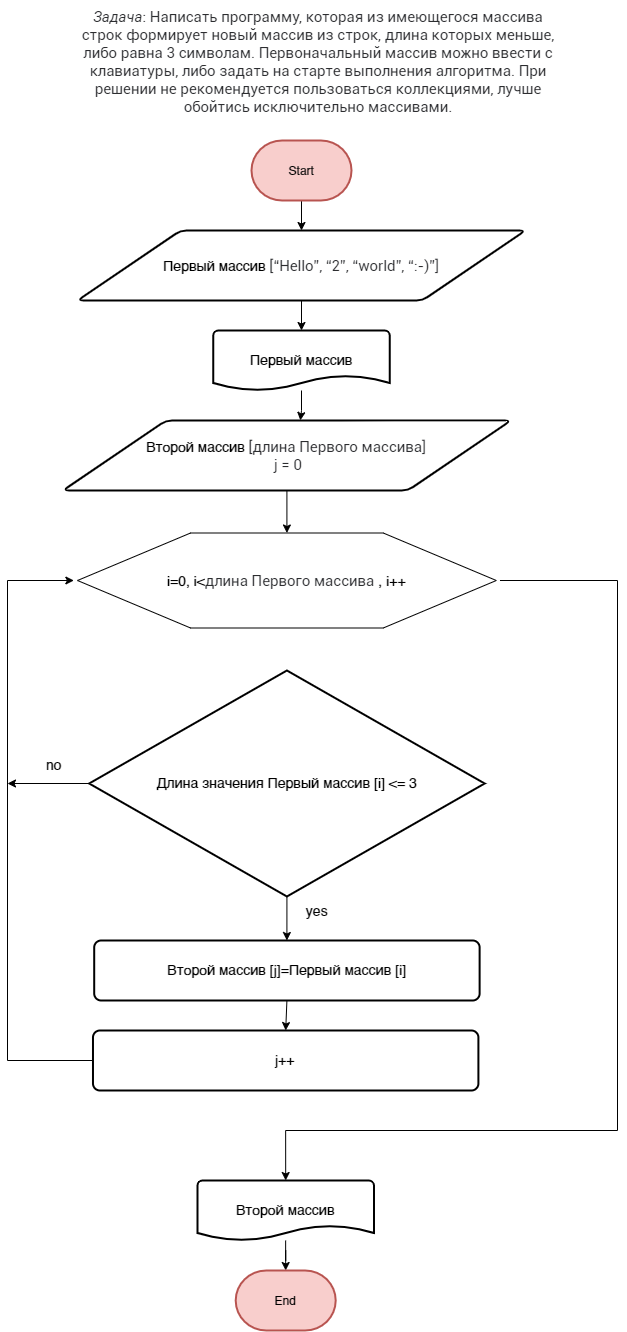

The diagram above was exported from draw.io. Its source (the exported page's mxGraphModel, read from the mxfile embedded in the PNG):
<mxGraphModel dx="1319" dy="963" grid="1" gridSize="10" guides="1" tooltips="1" connect="1" arrows="1" fold="1" page="1" pageScale="1" pageWidth="827" pageHeight="1169" math="0" shadow="0">
  <root>
    <mxCell id="0" />
    <mxCell id="1" parent="0" />
    <mxCell id="cDeC-wymd4vncOlWAiiX-1" value="&lt;em style=&quot;box-sizing: border-box; color: rgb(44, 45, 48); font-family: Roboto, &amp;quot;San Francisco&amp;quot;, &amp;quot;Helvetica Neue&amp;quot;, Helvetica, Arial; font-size: 15px; text-align: start; background-color: rgb(255, 255, 255);&quot;&gt;Задача&lt;/em&gt;&lt;span style=&quot;color: rgb(44, 45, 48); font-family: Roboto, &amp;quot;San Francisco&amp;quot;, &amp;quot;Helvetica Neue&amp;quot;, Helvetica, Arial; font-size: 15px; text-align: start; background-color: rgb(255, 255, 255);&quot;&gt;: Написать программу, которая из имеющегося массива строк формирует новый массив из строк, длина которых меньше, либо равна 3 символам. Первоначальный массив можно ввести с клавиатуры, либо задать на старте выполнения алгоритма. При решении не рекомендуется пользоваться коллекциями, лучше обойтись исключительно массивами.&lt;/span&gt;" style="text;html=1;strokeColor=none;fillColor=none;align=center;verticalAlign=middle;whiteSpace=wrap;rounded=0;" vertex="1" parent="1">
      <mxGeometry x="150" y="40" width="482" height="123" as="geometry" />
    </mxCell>
    <mxCell id="mNMA6DYR2kFmNUcApzjc-3" style="edgeStyle=orthogonalEdgeStyle;rounded=0;orthogonalLoop=1;jettySize=auto;html=1;exitX=0.5;exitY=1;exitDx=0;exitDy=0;exitPerimeter=0;" edge="1" parent="1" source="eI9j8YfR1QykpNOuLtQG-1" target="eI9j8YfR1QykpNOuLtQG-2">
      <mxGeometry relative="1" as="geometry" />
    </mxCell>
    <mxCell id="eI9j8YfR1QykpNOuLtQG-1" value="Start" style="strokeWidth=2;html=1;shape=mxgraph.flowchart.terminator;whiteSpace=wrap;fillColor=#f8cecc;strokeColor=#b85450;" vertex="1" parent="1">
      <mxGeometry x="324" y="180" width="100" height="60" as="geometry" />
    </mxCell>
    <mxCell id="mNMA6DYR2kFmNUcApzjc-4" style="edgeStyle=orthogonalEdgeStyle;rounded=0;orthogonalLoop=1;jettySize=auto;html=1;exitX=0.5;exitY=1;exitDx=0;exitDy=0;" edge="1" parent="1" source="eI9j8YfR1QykpNOuLtQG-2" target="lw0U_8La3mDQ_J0WOFXK-1">
      <mxGeometry relative="1" as="geometry" />
    </mxCell>
    <mxCell id="eI9j8YfR1QykpNOuLtQG-2" value="Первый массив&amp;nbsp;&lt;span style=&quot;color: rgb(44, 45, 48); font-family: Roboto, &amp;quot;San Francisco&amp;quot;, &amp;quot;Helvetica Neue&amp;quot;, Helvetica, Arial; font-size: 15px; text-align: start; background-color: rgb(255, 255, 255);&quot;&gt;[“Hello”, “2”, “world”, “:-)”]&lt;br&gt;&lt;/span&gt;" style="shape=parallelogram;html=1;strokeWidth=2;perimeter=parallelogramPerimeter;whiteSpace=wrap;rounded=1;arcSize=12;size=0.23;fontSize=14;" vertex="1" parent="1">
      <mxGeometry x="150" y="270" width="448" height="70" as="geometry" />
    </mxCell>
    <mxCell id="mNMA6DYR2kFmNUcApzjc-5" style="edgeStyle=orthogonalEdgeStyle;rounded=0;orthogonalLoop=1;jettySize=auto;html=1;entryX=0.53;entryY=-0.001;entryDx=0;entryDy=0;entryPerimeter=0;" edge="1" parent="1" source="lw0U_8La3mDQ_J0WOFXK-1" target="lw0U_8La3mDQ_J0WOFXK-2">
      <mxGeometry relative="1" as="geometry" />
    </mxCell>
    <mxCell id="lw0U_8La3mDQ_J0WOFXK-1" value="Первый массив" style="strokeWidth=2;html=1;shape=mxgraph.flowchart.document2;whiteSpace=wrap;size=0.25;fontSize=14;" vertex="1" parent="1">
      <mxGeometry x="285.81" y="370" width="176.38" height="60" as="geometry" />
    </mxCell>
    <mxCell id="mNMA6DYR2kFmNUcApzjc-6" style="edgeStyle=orthogonalEdgeStyle;rounded=0;orthogonalLoop=1;jettySize=auto;html=1;exitX=0.5;exitY=1;exitDx=0;exitDy=0;" edge="1" parent="1" source="lw0U_8La3mDQ_J0WOFXK-2" target="Gc3ebHQq697TWz_iAadW-1">
      <mxGeometry relative="1" as="geometry" />
    </mxCell>
    <mxCell id="lw0U_8La3mDQ_J0WOFXK-2" value="Второй массив&amp;nbsp;&lt;span style=&quot;color: rgb(44, 45, 48); font-family: Roboto, &amp;quot;San Francisco&amp;quot;, &amp;quot;Helvetica Neue&amp;quot;, Helvetica, Arial; font-size: 15px; text-align: start; background-color: rgb(255, 255, 255);&quot;&gt;[&lt;/span&gt;&lt;span style=&quot;color: rgba(0, 0, 0, 0); font-family: monospace; font-size: 0px; text-align: start;&quot;&gt;%3CmxGraphModel%3E%3Croot%3E%3CmxCell%20id%3D%220%22%2F%3E%3CmxCell%20id%3D%221%22%20parent%3D%220%22%2F%3E%3CmxCell%20id%3D%222%22%20value%3D%22stringArray%26amp%3Bnbsp%3B%26lt%3Bspan%20style%3D%26quot%3Bcolor%3A%20rgb(44%2C%2045%2C%2048)%3B%20font-family%3A%20Roboto%2C%20%26amp%3Bquot%3BSan%20Francisco%26amp%3Bquot%3B%2C%20%26amp%3Bquot%3BHelvetica%20Neue%26amp%3Bquot%3B%2C%20Helvetica%2C%20Arial%3B%20font-size%3A%2015px%3B%20text-align%3A%20start%3B%20background-color%3A%20rgb(255%2C%20255%2C%20255)%3B%26quot%3B%26gt%3B%5B%E2%80%9CHello%E2%80%9D%2C%20%E2%80%9C2%E2%80%9D%2C%20%E2%80%9Cworld%E2%80%9D%2C%20%E2%80%9C%3A-)%E2%80%9D%5D%26lt%3Bbr%26gt%3B%26lt%3B%2Fspan%26gt%3B%22%20style%3D%22shape%3Dparallelogram%3Bhtml%3D1%3BstrokeWidth%3D2%3Bperimeter%3DparallelogramPerimeter%3BwhiteSpace%3Dwrap%3Brounded%3D1%3BarcSize%3D12%3Bsize%3D0.23%3BfontSize%3D14%3B%22%20vertex%3D%221%22%20parent%3D%221%22%3E%3CmxGeometry%20x%3D%22150%22%20y%3D%22270%22%20width%3D%22448%22%20height%3D%2270%22%20as%3D%22geometry%22%2F%3E%3C%2FmxCell%3E%3C%2Froot%3E%3C%2FmxGraphModel%3E&lt;/span&gt;&lt;span style=&quot;color: rgb(44, 45, 48); font-family: Roboto, &amp;quot;San Francisco&amp;quot;, &amp;quot;Helvetica Neue&amp;quot;, Helvetica, Arial; font-size: 15px; text-align: start; background-color: rgb(255, 255, 255);&quot;&gt;длина Первого массива]&lt;br&gt;&amp;nbsp;j = 0&lt;br&gt;&lt;/span&gt;" style="shape=parallelogram;html=1;strokeWidth=2;perimeter=parallelogramPerimeter;whiteSpace=wrap;rounded=1;arcSize=12;size=0.23;fontSize=14;" vertex="1" parent="1">
      <mxGeometry x="135.41" y="460" width="448" height="70" as="geometry" />
    </mxCell>
    <mxCell id="Gc3ebHQq697TWz_iAadW-1" value="" style="verticalLabelPosition=bottom;verticalAlign=top;html=1;shape=hexagon;perimeter=hexagonPerimeter2;arcSize=6;size=0.27;fontSize=14;" vertex="1" parent="1">
      <mxGeometry x="149.99999999999997" y="572.5" width="418.83" height="95" as="geometry" />
    </mxCell>
    <mxCell id="ehiPj17c9R0enCt6w09B-1" style="edgeStyle=orthogonalEdgeStyle;rounded=0;orthogonalLoop=1;jettySize=auto;html=1;entryX=0.5;entryY=0;entryDx=0;entryDy=0;entryPerimeter=0;exitX=1;exitY=0.5;exitDx=0;exitDy=0;" edge="1" parent="1" source="Gc3ebHQq697TWz_iAadW-2" target="AkNnHZKnl5a9T3BPrcj_-3">
      <mxGeometry relative="1" as="geometry">
        <mxPoint x="560" y="620" as="sourcePoint" />
        <Array as="points">
          <mxPoint x="690" y="620" />
          <mxPoint x="690" y="1170" />
          <mxPoint x="358" y="1170" />
        </Array>
      </mxGeometry>
    </mxCell>
    <mxCell id="Gc3ebHQq697TWz_iAadW-2" value="i=0, i&amp;lt;&lt;span style=&quot;color: rgb(44, 45, 48); font-family: Roboto, &amp;quot;San Francisco&amp;quot;, &amp;quot;Helvetica Neue&amp;quot;, Helvetica, Arial; font-size: 15px; text-align: start; background-color: rgb(255, 255, 255);&quot;&gt;длина Первого массива&lt;/span&gt;&lt;span style=&quot;color: rgb(44, 45, 48); font-family: Roboto, &amp;quot;San Francisco&amp;quot;, &amp;quot;Helvetica Neue&amp;quot;, Helvetica, Arial; font-size: 15px; text-align: start; background-color: rgb(255, 255, 255);&quot;&gt;&amp;nbsp;&lt;/span&gt;, i++" style="text;html=1;strokeColor=none;fillColor=none;align=center;verticalAlign=middle;whiteSpace=wrap;rounded=0;fontSize=14;" vertex="1" parent="1">
      <mxGeometry x="146.35999999999999" y="605" width="426.12" height="30" as="geometry" />
    </mxCell>
    <mxCell id="ehiPj17c9R0enCt6w09B-4" style="edgeStyle=orthogonalEdgeStyle;rounded=0;orthogonalLoop=1;jettySize=auto;html=1;exitX=0.5;exitY=1;exitDx=0;exitDy=0;exitPerimeter=0;entryX=0.5;entryY=0;entryDx=0;entryDy=0;" edge="1" parent="1" source="kL2xbVx4fI2RGvFF3yXO-1" target="AkNnHZKnl5a9T3BPrcj_-1">
      <mxGeometry relative="1" as="geometry" />
    </mxCell>
    <mxCell id="ehiPj17c9R0enCt6w09B-7" style="edgeStyle=orthogonalEdgeStyle;rounded=0;orthogonalLoop=1;jettySize=auto;html=1;exitX=0;exitY=0.5;exitDx=0;exitDy=0;exitPerimeter=0;" edge="1" parent="1" source="kL2xbVx4fI2RGvFF3yXO-1">
      <mxGeometry relative="1" as="geometry">
        <mxPoint x="80" y="823" as="targetPoint" />
      </mxGeometry>
    </mxCell>
    <mxCell id="kL2xbVx4fI2RGvFF3yXO-1" value="Длина значения Первый массив [i] &amp;lt;= 3" style="strokeWidth=2;html=1;shape=mxgraph.flowchart.decision;whiteSpace=wrap;fontSize=14;" vertex="1" parent="1">
      <mxGeometry x="161.67" y="710" width="395.5" height="226" as="geometry" />
    </mxCell>
    <mxCell id="ehiPj17c9R0enCt6w09B-5" style="edgeStyle=orthogonalEdgeStyle;rounded=0;orthogonalLoop=1;jettySize=auto;html=1;exitX=0.5;exitY=1;exitDx=0;exitDy=0;entryX=0.5;entryY=0;entryDx=0;entryDy=0;" edge="1" parent="1" source="AkNnHZKnl5a9T3BPrcj_-1" target="AkNnHZKnl5a9T3BPrcj_-2">
      <mxGeometry relative="1" as="geometry" />
    </mxCell>
    <mxCell id="AkNnHZKnl5a9T3BPrcj_-1" value="Второй массив [j]=Первый массив [i]" style="rounded=1;whiteSpace=wrap;html=1;absoluteArcSize=1;arcSize=14;strokeWidth=2;fontSize=14;" vertex="1" parent="1">
      <mxGeometry x="166.70000000000002" y="980" width="385.42" height="60" as="geometry" />
    </mxCell>
    <mxCell id="ehiPj17c9R0enCt6w09B-6" style="edgeStyle=orthogonalEdgeStyle;rounded=0;orthogonalLoop=1;jettySize=auto;html=1;exitX=0;exitY=0.5;exitDx=0;exitDy=0;entryX=0;entryY=0.5;entryDx=0;entryDy=0;" edge="1" parent="1" source="AkNnHZKnl5a9T3BPrcj_-2" target="Gc3ebHQq697TWz_iAadW-2">
      <mxGeometry relative="1" as="geometry">
        <Array as="points">
          <mxPoint x="80" y="1100" />
          <mxPoint x="80" y="620" />
        </Array>
      </mxGeometry>
    </mxCell>
    <mxCell id="AkNnHZKnl5a9T3BPrcj_-2" value="j++" style="rounded=1;whiteSpace=wrap;html=1;absoluteArcSize=1;arcSize=14;strokeWidth=2;fontSize=14;" vertex="1" parent="1">
      <mxGeometry x="165.48000000000002" y="1070" width="385.42" height="60" as="geometry" />
    </mxCell>
    <mxCell id="ehiPj17c9R0enCt6w09B-2" style="edgeStyle=orthogonalEdgeStyle;rounded=0;orthogonalLoop=1;jettySize=auto;html=1;entryX=0.5;entryY=0;entryDx=0;entryDy=0;entryPerimeter=0;" edge="1" parent="1" source="AkNnHZKnl5a9T3BPrcj_-3" target="crBdLoem9irQ0VjWsSSV-1">
      <mxGeometry relative="1" as="geometry" />
    </mxCell>
    <mxCell id="AkNnHZKnl5a9T3BPrcj_-3" value="Второй массив" style="strokeWidth=2;html=1;shape=mxgraph.flowchart.document2;whiteSpace=wrap;size=0.25;fontSize=14;" vertex="1" parent="1">
      <mxGeometry x="270" y="1220" width="176.38" height="60" as="geometry" />
    </mxCell>
    <mxCell id="crBdLoem9irQ0VjWsSSV-1" value="End" style="strokeWidth=2;html=1;shape=mxgraph.flowchart.terminator;whiteSpace=wrap;fillColor=#f8cecc;strokeColor=#b85450;" vertex="1" parent="1">
      <mxGeometry x="308.19" y="1310" width="100" height="60" as="geometry" />
    </mxCell>
    <mxCell id="mNMA6DYR2kFmNUcApzjc-1" value="yes" style="text;html=1;align=center;verticalAlign=middle;resizable=0;points=[];autosize=1;strokeColor=none;fillColor=none;fontSize=14;" vertex="1" parent="1">
      <mxGeometry x="364" y="936" width="50" height="30" as="geometry" />
    </mxCell>
    <mxCell id="mNMA6DYR2kFmNUcApzjc-2" value="no" style="text;html=1;align=center;verticalAlign=middle;resizable=0;points=[];autosize=1;strokeColor=none;fillColor=none;fontSize=14;" vertex="1" parent="1">
      <mxGeometry x="106.36000000000001" y="790" width="40" height="30" as="geometry" />
    </mxCell>
  </root>
</mxGraphModel>